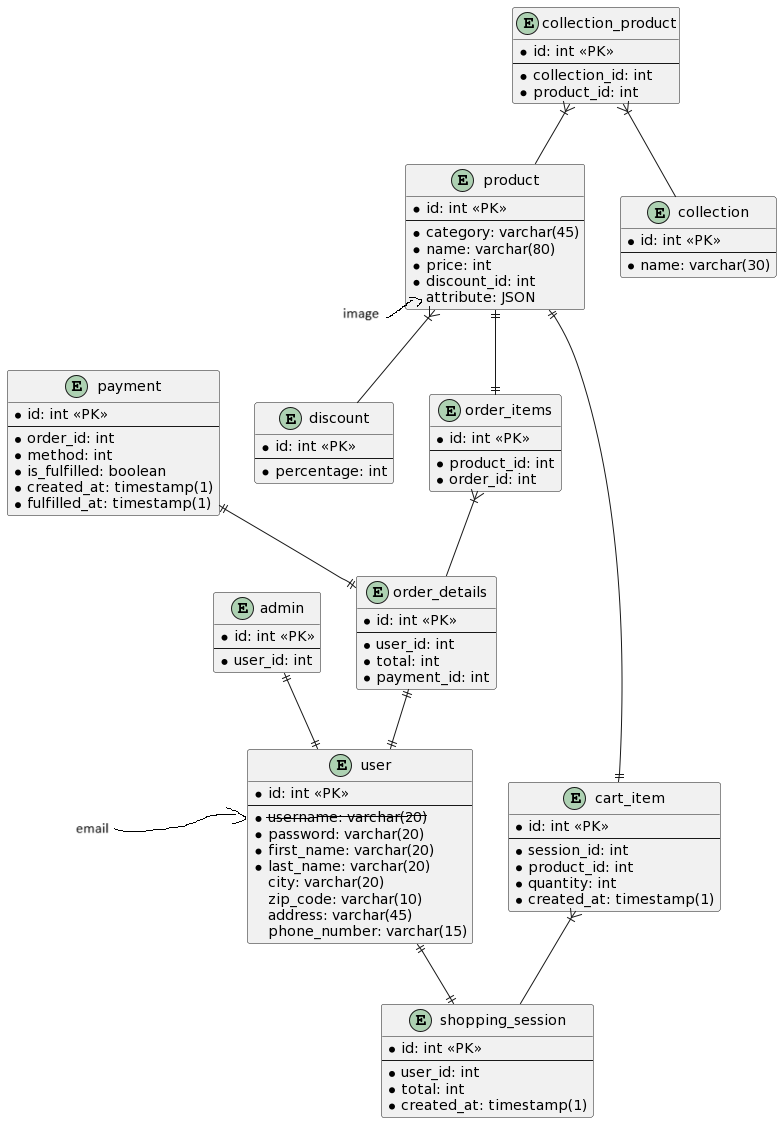

The diagram above was rendered by PlantUML. Its source (embedded in the PNG):
@startuml
entity product{
  * id: int <<PK>>
  --
  * category: varchar(45)
  * name: varchar(80)
  * price: int
  * discount_id: int
  attribute: JSON
}
entity discount{
  * id: int <<PK>>
  --
  * percentage: int
}
entity order_items{
  * id: int <<PK>>
  --
  * product_id: int
  * order_id: int
}
entity order_details{
  * id: int <<PK>>
  --
  * user_id: int
  * total: int
  * payment_id: int
}
entity cart_item{
  * id: int <<PK>>
  --
  * session_id: int
  * product_id: int
  * quantity: int
  * created_at: timestamp(1)
}
entity shopping_session{
  * id: int <<PK>>
  --
  * user_id: int
  * total: int
  * created_at: timestamp(1)
}
entity user{
  * id: int <<PK>>
  --
  * username: varchar(20)
  * password: varchar(20)
  * first_name: varchar(20)
  * last_name: varchar(20)
  city: varchar(20)
  zip_code: varchar(10)
  address: varchar(45)
  phone_number: varchar(15)
}
entity admin{
  * id: int <<PK>>
  --
  * user_id: int
}
entity payment{
  * id: int <<PK>>
  --
  * order_id: int
  * method: int
  * is_fulfilled: boolean
  * created_at: timestamp(1)
  * fulfilled_at: timestamp(1)
}
entity collection{
  * id: int <<PK>>
  --
  * name: varchar(30)
}
entity collection_product{
  * id: int <<PK>>
  --
  * collection_id: int
  * product_id: int
}

product }|-- discount
product ||--|| cart_item
product ||--|| order_items
order_items }|-- order_details
order_details ||--|| user
user ||--|| shopping_session
cart_item }|-- shopping_session
payment ||--|| order_details
admin ||--|| user
collection_product }|-- collection
collection_product }|-- product
@enduml